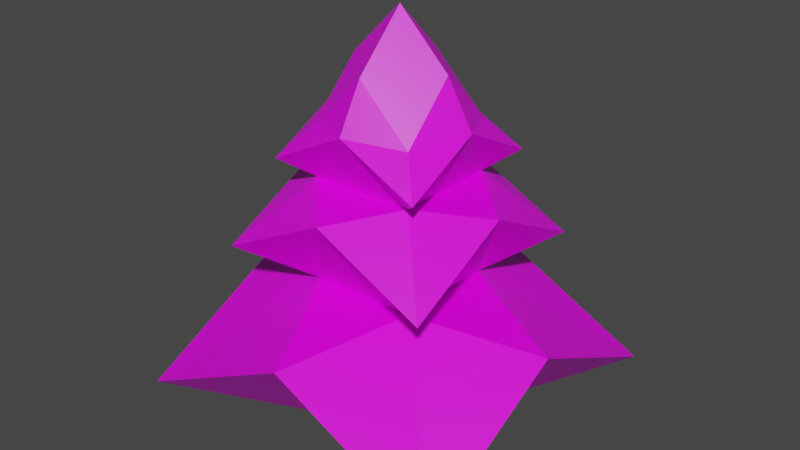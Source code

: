 # Source: Pine.blend  (saved by Blender 2.81.16; exported with 4.5.12 LTS)
import bpy
from mathutils import Matrix  # noqa: F401  (used for matrix-valued properties, if any)

bpy.ops.wm.read_factory_settings(use_empty=True)
scene = bpy.context.scene
scene.name = 'Scene'

# ---- collections
col_collection = bpy.data.collections.new('Collection'); scene.collection.children.link(col_collection)

# ---- images (referenced by path relative to the original .blend; pixels are not part of the script)
import os
ASSET_DIR = os.environ.get("B2B_ASSET_DIR", "")  # directory of the original .blend (textures are referenced by path, not embedded)
HERE = os.path.dirname(os.path.abspath(__file__))  # packed textures are extracted next to this script under _unpacked/

def load_image(name, relpath, width, height, colorspace="sRGB"):
    """Load a texture the original file referenced (path relative to the .blend, or extracted next to this script)."""
    p = next((c for c in (os.path.join(HERE, relpath), os.path.join(ASSET_DIR, relpath)) if relpath and os.path.exists(c)), "")
    if p:
        img = bpy.data.images.load(p, check_existing=True)
        img.name = name
    else:  # same state as the original file: an image datablock whose file is absent (Cycles renders it pink)
        img = bpy.data.images.new(name, width, height)
        img.source = "FILE"
        img.filepath = "//" + (relpath or name)
    img.colorspace_settings.name = colorspace
    return img
img_material_base_color = load_image('Material Base Color', 'Pine.png', 1024, 1024, 'sRGB')

# ---- materials (node trees are filled in below, after node groups)
mat_material = bpy.data.materials.new('Material')
mat_material.alpha_threshold = 0.0
mat_material.use_transparent_shadow = False
mat_material.line_color = (0.0, 0.0, 0.0, 1.0)

# ---- material node trees
mat_material.use_nodes = True; mat_material.node_tree.nodes.clear()
_N = mat_material.node_tree.nodes; _L = mat_material.node_tree.links
n0 = _N.new('ShaderNodeOutputMaterial'); n0.name = 'Material Output'; n0.location = (300, 300)
n1 = _N.new('ShaderNodeBsdfPrincipled'); n1.name = 'Principled BSDF'; n1.location = (10, 300)
n1.distribution = 'GGX'
n1.subsurface_method = 'BURLEY'
n1.inputs[2].default_value = 0.4
n1.inputs[3].default_value = 1.45
n1.inputs[27].default_value = (0.0, 0.0, 0.0, 1.0)
n1.inputs[28].default_value = 1.0
n2 = _N.new('ShaderNodeTexImage'); n2.name = 'Image Texture'; n2.location = (-280, 280)
n2.image = img_material_base_color
_L.new(n1.outputs[0], n0.inputs[0])
_L.new(n2.outputs[0], n1.inputs[0])
n0.is_active_output = True

# ---- world
world_world = bpy.data.worlds.new('World'); scene.world = world_world
world_world.use_nodes = True; world_world.node_tree.nodes.clear()
_N = world_world.node_tree.nodes; _L = world_world.node_tree.links
n0 = _N.new('ShaderNodeOutputWorld'); n0.name = 'World Output'; n0.location = (300, 300)
n1 = _N.new('ShaderNodeBackground'); n1.name = 'Background'; n1.location = (10, 300)
n1.inputs[0].default_value = (0.05088, 0.05088, 0.05088, 1.0)
_L.new(n1.outputs[0], n0.inputs[0])
n0.is_active_output = True
world_world.color = (0.05088, 0.05088, 0.05088)
world_world.use_sun_shadow = False
world_world.sun_shadow_jitter_overblur = 0.0

# ---- meshes
me_cube = bpy.data.meshes.new('Cube')
me_cube.from_pydata([(1.0, 1.0, 0.0), (1.0, 1.0, -1.0), (1.0, -1.0, 0.0), (1.0, -1.0, -1.0), (-1.0, 1.0, 0.0), (-1.0, 1.0, -1.0), (-1.0, -1.0, 0.0), (-1.0, -1.0, -1.0), (-1.0, 0.0, -1.0), (1.0, 0.0, 1.0), (-1.0, 0.0, 1.0), (1.0, 0.0, -1.0), (0.0, 1.0, -1.0), (0.0, -1.0, 1.0), (0.0, -1.0, -1.0), (0.0, 1.0, 1.0), (0.0, -2.1, -1.225), (0.0, 0.0, 2.0), (1.5, 1.5, -0.625), (-1.5, -1.5, -0.625), (1.5, -1.5, -0.625), (-1.5, 1.5, -0.625), (1.5, 0.0, 0.125), (-1.5, 0.0, 0.125), (0.0, 1.5, 0.125), (0.0, -1.5, 0.125), (-1.0, 0.0, -3.0), (-1.0, -1.0, -3.0), (0.0, 1.0, -3.0), (-1.0, 1.0, -3.0), (0.0, -1.0, -3.0), (1.0, -1.0, -3.0), (1.0, 0.0, -3.0), (1.0, 1.0, -3.0), (0.0, 3.2, -3.45), (-2.1, -2.1, -2.275), (2.1, 0.0, -1.225), (2.1, -2.1, -2.275), (-2.1, 0.0, -1.225), (2.1, 2.1, -2.275), (0.0, 2.1, -1.225), (-2.1, 2.1, -2.275), (-1.0, 0.0, -5.0), (-1.0, -1.0, -6.0), (0.0, 1.0, -5.0), (-1.0, 1.0, -6.0), (0.0, -1.0, -5.0), (1.0, -1.0, -6.0), (1.0, 0.0, -5.0), (1.0, 1.0, -6.0), (0.0, 0.0, -5.0), (3.2, 3.2, -5.05), (-3.2, -3.2, -5.05), (-3.2, 0.0, -3.45), (3.2, -3.2, -5.05), (3.2, 0.0, -3.45), (-3.2, 3.2, -5.05), (0.0, -3.2, -3.45)], [], [(10, 13, 17), (25, 6, 19), (23, 4, 21), (36, 33, 39), (22, 2, 20), (24, 0, 18), (0, 22, 18), (38, 27, 35), (6, 23, 19), (15, 10, 17), (15, 9, 0), (16, 27, 30), (4, 24, 21), (36, 31, 32), (2, 25, 20), (9, 13, 2), (3, 25, 14), (5, 24, 12), (7, 23, 8), (1, 22, 11), (24, 1, 12), (22, 3, 11), (23, 5, 8), (25, 7, 14), (55, 49, 51), (55, 47, 48), (34, 49, 44), (53, 43, 52), (40, 33, 28), (38, 29, 26), (40, 29, 41), (16, 31, 37), (3, 16, 37), (5, 40, 41), (5, 38, 8), (1, 40, 12), (3, 36, 11), (7, 16, 14), (7, 38, 35), (1, 36, 39), (48, 46, 50), (44, 48, 50), (44, 42, 45), (42, 46, 43), (34, 45, 56), (57, 43, 46), (53, 45, 42), (57, 47, 54), (31, 57, 54), (29, 53, 26), (27, 57, 30), (29, 34, 56), (27, 53, 52), (33, 34, 28), (31, 55, 32), (33, 55, 51), (10, 6, 13), (25, 13, 6), (23, 10, 4), (36, 32, 33), (22, 9, 2), (24, 15, 0), (0, 9, 22), (38, 26, 27), (6, 10, 23), (15, 4, 10), (15, 17, 9), (16, 35, 27), (4, 15, 24), (36, 37, 31), (2, 13, 25), (9, 17, 13), (3, 20, 25), (5, 21, 24), (7, 19, 23), (1, 18, 22), (24, 18, 1), (22, 20, 3), (23, 21, 5), (25, 19, 7), (55, 48, 49), (55, 54, 47), (34, 51, 49), (53, 42, 43), (40, 39, 33), (38, 41, 29), (40, 28, 29), (16, 30, 31), (3, 14, 16), (5, 12, 40), (5, 41, 38), (1, 39, 40), (3, 37, 36), (7, 35, 16), (7, 8, 38), (1, 11, 36), (48, 47, 46), (44, 49, 48), (44, 50, 42), (42, 50, 46), (34, 44, 45), (57, 52, 43), (53, 56, 45), (57, 46, 47), (31, 30, 57), (29, 56, 53), (27, 52, 57), (29, 28, 34), (27, 26, 53), (33, 51, 34), (31, 54, 55), (33, 32, 55)])
_uv = me_cube.uv_layers.new(name='UVMap')
_uv.uv.foreach_set('vector', [0.8727, 0.8246, 0.8135, 0.8736, 0.8006, 0.7986, 0.8296, 0.9227, 0.8856, 0.8996, 0.9184, 0.9386, 0.9, 0.5071, 0.9574, 0.4858, 0.9896, 0.5253, 0.6306, 0.2463, 0.7569, 0.2428, 0.7263, 0.3303, 0.9866, 0.6874, 0.9537, 0.6367, 0.9866, 0.5976, 0.7888, 0.888, 0.756, 0.8375, 0.7888, 0.7986, 0.756, 0.8375, 0.7, 0.8144, 0.7888, 0.7986, 0.256, 0.6334, 0.3822, 0.6299, 0.3516, 0.7174, 0.8856, 0.8996, 0.9184, 0.8491, 0.9184, 0.9386, 0.9482, 0.4125, 0.8884, 0.4609, 0.8792, 0.3876, 0.7431, 0.9126, 0.6839, 0.8635, 0.756, 0.8375, 0.6306, 0.08899, 0.7569, 0.09298, 0.7324, 0.1243, 0.9574, 0.4858, 0.9896, 0.4346, 0.9896, 0.5253, 0.6306, 0.2463, 0.7079, 0.1557, 0.7324, 0.1992, 0.9537, 0.6367, 0.8976, 0.614, 0.9866, 0.5976, 0.9411, 0.7116, 0.8818, 0.6627, 0.9537, 0.6367, 0.9064, 0.1087, 0.8712, 0.06357, 0.9309, 0.07738, 0.8083, 0.1087, 0.7731, 0.06357, 0.8327, 0.07738, 0.8572, 0.1958, 0.7731, 0.1759, 0.8327, 0.1523, 0.9554, 0.1958, 0.8712, 0.1759, 0.9309, 0.1523, 0.7731, 0.06357, 0.8572, 0.04603, 0.8327, 0.07738, 0.8712, 0.1759, 0.9064, 0.1087, 0.9309, 0.1523, 0.7731, 0.1759, 0.8083, 0.1087, 0.8327, 0.1523, 0.8712, 0.06357, 0.9554, 0.04603, 0.9309, 0.07738, 0.1988, 0.2107, 0.04276, 0.1015, 0.1988, 0.0176, 0.1988, 0.2107, 0.009465, 0.1956, 0.0594, 0.1752, 0.8544, 0.5998, 0.7037, 0.7173, 0.7138, 0.6415, 0.407, 0.2107, 0.251, 0.1015, 0.407, 0.0176, 0.256, 0.4762, 0.3822, 0.4802, 0.3577, 0.5115, 0.256, 0.6334, 0.3333, 0.5429, 0.3577, 0.5864, 0.256, 0.4762, 0.3333, 0.5429, 0.2489, 0.5346, 0.6306, 0.08899, 0.7079, 0.1557, 0.6235, 0.1474, 0.2998, 0.8493, 0.2188, 0.8378, 0.2998, 0.7412, 0.5052, 0.7775, 0.4245, 0.7673, 0.5055, 0.6688, 0.5052, 0.7775, 0.5864, 0.7673, 0.5447, 0.8086, 0.43, 0.8398, 0.4245, 0.7673, 0.4676, 0.8086, 0.2998, 0.8493, 0.3808, 0.8378, 0.3384, 0.8758, 0.2226, 0.9022, 0.2188, 0.8378, 0.2612, 0.8758, 0.06082, 0.951, 0.006212, 0.8906, 0.1305, 0.8684, 0.4773, 0.8973, 0.5469, 0.8546, 0.5469, 0.9799, 0.582, 0.1393, 0.5452, 0.2047, 0.5452, 0.1548, 0.5452, 0.105, 0.582, 0.1393, 0.5452, 0.1548, 0.5452, 0.105, 0.5085, 0.1704, 0.4682, 0.1063, 0.5085, 0.1704, 0.5452, 0.2047, 0.4682, 0.206, 0.2261, 0.3696, 0.2177, 0.1956, 0.3005, 0.3186, 0.6077, 0.3363, 0.4682, 0.206, 0.5452, 0.2047, 0.407, 0.2107, 0.2177, 0.1956, 0.2676, 0.1752, 0.01785, 0.3696, 0.009465, 0.1956, 0.09223, 0.3186, 0.1045, 0.5503, 0.04135, 0.4341, 0.2312, 0.3992, 0.5257, 0.5498, 0.6539, 0.587, 0.5365, 0.5987, 0.01101, 0.5421, 0.04135, 0.4341, 0.05773, 0.5462, 0.5257, 0.5498, 0.4627, 0.4323, 0.6539, 0.3934, 0.07253, 0.8115, 0.009466, 0.6954, 0.1988, 0.6616, 0.4278, 0.5509, 0.4627, 0.4323, 0.4767, 0.5503, 0.1045, 0.5503, 0.2312, 0.5907, 0.1171, 0.5952, 0.7377, 0.5401, 0.6746, 0.4241, 0.8642, 0.3903, 0.8727, 0.8246, 0.8856, 0.8996, 0.8135, 0.8736, 0.8296, 0.9227, 0.8135, 0.8736, 0.8856, 0.8996, 0.9, 0.5071, 0.8884, 0.4609, 0.9574, 0.4858, 0.6306, 0.2463, 0.7324, 0.1992, 0.7569, 0.2428, 0.9866, 0.6874, 0.9411, 0.7116, 0.9537, 0.6367, 0.7888, 0.888, 0.7431, 0.9126, 0.756, 0.8375, 0.756, 0.8375, 0.6839, 0.8635, 0.7, 0.8144, 0.256, 0.6334, 0.3577, 0.5864, 0.3822, 0.6299, 0.8856, 0.8996, 0.8727, 0.8246, 0.9184, 0.8491, 0.9482, 0.4125, 0.9574, 0.4858, 0.8884, 0.4609, 0.7431, 0.9126, 0.6711, 0.9386, 0.6839, 0.8635, 0.6306, 0.08899, 0.7263, 0.01573, 0.7569, 0.09298, 0.9574, 0.4858, 0.9482, 0.4125, 0.9896, 0.4346, 0.6306, 0.2463, 0.6235, 0.1474, 0.7079, 0.1557, 0.9537, 0.6367, 0.8818, 0.6627, 0.8976, 0.614, 0.9411, 0.7116, 0.8692, 0.7375, 0.8818, 0.6627, 0.9064, 0.1087, 0.8661, 0.1053, 0.8712, 0.06357, 0.8083, 0.1087, 0.768, 0.1053, 0.7731, 0.06357, 0.8572, 0.1958, 0.8414, 0.2359, 0.7731, 0.1759, 0.9554, 0.1958, 0.9396, 0.2359, 0.8712, 0.1759, 0.7731, 0.06357, 0.8414, 0.01123, 0.8572, 0.04603, 0.8712, 0.1759, 0.8661, 0.1053, 0.9064, 0.1087, 0.7731, 0.1759, 0.768, 0.1053, 0.8083, 0.1087, 0.8712, 0.06357, 0.9396, 0.01123, 0.9554, 0.04603, 0.1988, 0.2107, 0.0594, 0.1752, 0.04276, 0.1015, 0.1988, 0.2107, 0.09223, 0.3186, 0.009465, 0.1956, 0.8544, 0.5998, 0.8544, 0.7825, 0.7037, 0.7173, 0.407, 0.2107, 0.2676, 0.1752, 0.251, 0.1015, 0.256, 0.4762, 0.3516, 0.4029, 0.3822, 0.4802, 0.256, 0.6334, 0.2489, 0.5346, 0.3333, 0.5429, 0.256, 0.4762, 0.3577, 0.5115, 0.3333, 0.5429, 0.6306, 0.08899, 0.7324, 0.1243, 0.7079, 0.1557, 0.2998, 0.8493, 0.2612, 0.8758, 0.2188, 0.8378, 0.5052, 0.7775, 0.4676, 0.8086, 0.4245, 0.7673, 0.5052, 0.7775, 0.5055, 0.6688, 0.5864, 0.7673, 0.4773, 0.8973, 0.5469, 0.9799, 0.4227, 0.9577, 0.2998, 0.8493, 0.2998, 0.7412, 0.3808, 0.8378, 0.06082, 0.951, 0.1305, 0.8684, 0.1305, 0.9937, 0.5842, 0.8398, 0.5447, 0.8086, 0.5864, 0.7673, 0.3769, 0.9022, 0.3384, 0.8758, 0.3808, 0.8378, 0.9966, 0.9827, 0.9277, 0.9504, 0.9918, 0.9079, 0.7138, 0.6415, 0.7037, 0.7173, 0.6742, 0.6725, 0.5452, 0.105, 0.5452, 0.1548, 0.5085, 0.1704, 0.5085, 0.1704, 0.5452, 0.1548, 0.5452, 0.2047, 0.6077, 0.01731, 0.5452, 0.105, 0.4682, 0.1063, 0.6077, 0.3363, 0.4256, 0.3634, 0.4682, 0.206, 0.407, 0.2107, 0.3005, 0.3186, 0.2177, 0.1956, 0.9966, 0.8007, 0.9918, 0.9079, 0.9277, 0.9504, 0.1045, 0.5503, 0.05773, 0.5462, 0.04135, 0.4341, 0.5257, 0.5498, 0.6539, 0.3934, 0.6539, 0.587, 0.07253, 0.8115, 0.1988, 0.6616, 0.1988, 0.8526, 0.5257, 0.5498, 0.4767, 0.5503, 0.4627, 0.4323, 0.5472, 0.6476, 0.5365, 0.5987, 0.6539, 0.587, 0.7377, 0.5401, 0.8642, 0.3903, 0.8642, 0.5811, 0.1045, 0.5503, 0.2312, 0.3992, 0.2312, 0.5907, 0.1297, 0.64, 0.1171, 0.5952, 0.2312, 0.5907])
me_cube.materials.append(mat_material)
me_cube.use_remesh_preserve_volume = False
me_cube.use_remesh_preserve_attributes = False
me_cube.use_mirror_vertex_groups = False
me_cube.update()

# ---- objects
ob_cube = bpy.data.objects.new('Cube', me_cube)

# ---- transforms, parenting, visibility, modifiers, constraints
ob_cube.location = (0.0, 0.0, 0.0)
ob_cube.lock_rotations_4d = False
ob_cube.empty_display_type = 'ARROWS'
ob_cube.lineart.crease_threshold = 0.0

# ---- collection membership
col_collection.objects.link(ob_cube)

# ---- scene / render settings (as saved in the file)
scene.frame_start = 1; scene.frame_end = 250; scene.frame_set(1)
scene.render.engine = 'BLENDER_EEVEE_NEXT'
scene.cycles.use_denoising = False
scene.cycles.samples = 128
scene.cycles.sampling_pattern = 'TABULATED_SOBOL'
scene.cycles.use_adaptive_sampling = False
scene.cycles.use_light_tree = False
scene.view_settings.view_transform = 'Filmic'
bpy.context.view_layer.update()

# ---- added for rendering (the .blend has no active camera and no usable light): camera, sun
cam_auto = bpy.data.cameras.new('AutoCamera')
cam_auto.lens = 50.0
cam_auto.sensor_width = 36.0
cam_auto.clip_end = 1000.0
ob_auto_camera = bpy.data.objects.new('AutoCamera', cam_auto)
scene.collection.objects.link(ob_auto_camera)
ob_auto_camera.location = (11.1765, -13.4118, 6.94117)
ob_auto_camera.rotation_euler = (1.09748, -7.21219e-08, 0.694738)
scene.camera = ob_auto_camera
light_auto_sun = bpy.data.lights.new('AutoSun', 'SUN')
light_auto_sun.energy = 3.0
light_auto_sun.angle = 0.0523599
ob_auto_sun = bpy.data.objects.new('AutoSun', light_auto_sun)
scene.collection.objects.link(ob_auto_sun)
ob_auto_sun.rotation_euler = (0.872665, 0.174533, 0.523599)
bpy.context.view_layer.update()
